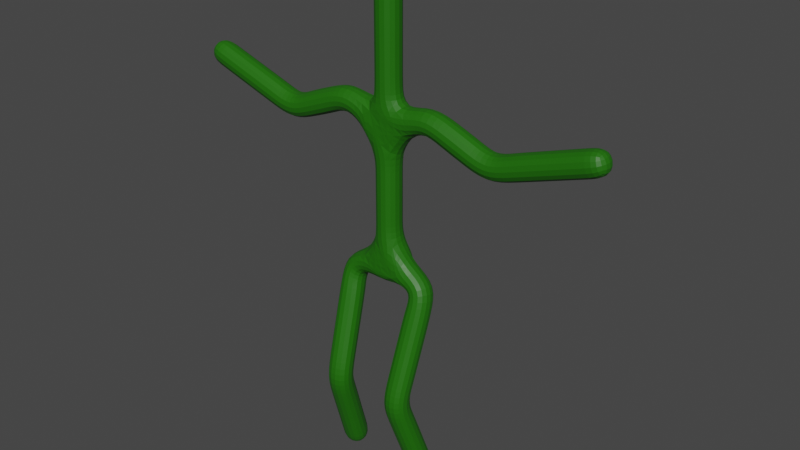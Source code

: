 # Source: ugly1.blend  (saved by Blender 2.93.21; exported with 4.5.12 LTS)
import bpy
from mathutils import Matrix  # noqa: F401  (used for matrix-valued properties, if any)

bpy.ops.wm.read_factory_settings(use_empty=True)
scene = bpy.context.scene
scene.name = 'Scene'

# ---- collections
col_collection = bpy.data.collections.new('Collection'); scene.collection.children.link(col_collection)

# ---- materials (node trees are filled in below, after node groups)
mat_ugly1mat = bpy.data.materials.new('ugly1Mat')
mat_ugly1mat.use_transparent_shadow = False

# ---- material node trees
mat_ugly1mat.use_nodes = True; mat_ugly1mat.node_tree.nodes.clear()
_N = mat_ugly1mat.node_tree.nodes; _L = mat_ugly1mat.node_tree.links
n0 = _N.new('ShaderNodeBsdfPrincipled'); n0.name = 'Principled BSDF'; n0.location = (16, 284)
n0.distribution = 'GGX'
n0.subsurface_method = 'BURLEY'
n0.inputs[0].default_value = (0.01298, 0.1391, 0.0004304, 1.0)
n0.inputs[3].default_value = 1.45
n0.inputs[27].default_value = (0.0, 0.0, 0.0, 1.0)
n0.inputs[28].default_value = 1.0
n1 = _N.new('ShaderNodeOutputMaterial'); n1.name = 'Material Output'; n1.location = (306, 284)
_L.new(n0.outputs[0], n1.inputs[0])
n1.is_active_output = True

# ---- world
world_world = bpy.data.worlds.new('World'); scene.world = world_world
world_world.use_nodes = True; world_world.node_tree.nodes.clear()
_N = world_world.node_tree.nodes; _L = world_world.node_tree.links
n0 = _N.new('ShaderNodeOutputWorld'); n0.name = 'World Output'; n0.location = (300, 300)
n1 = _N.new('ShaderNodeBackground'); n1.name = 'Background'; n1.location = (10, 300)
n1.inputs[0].default_value = (0.05088, 0.05088, 0.05088, 1.0)
_L.new(n1.outputs[0], n0.inputs[0])
n0.is_active_output = True
world_world.color = (0.05088, 0.05088, 0.05088)
world_world.use_sun_shadow = False
world_world.sun_shadow_jitter_overblur = 0.0

# ---- meshes
me_plane = bpy.data.meshes.new('Plane')
me_plane.from_pydata([(0.8438, -4.524, 0.0), (0.7917, -0.4618, 0.0), (0.6803, -2.603, 0.6681), (0.8611, 2.767, 0.0), (2.146, 2.246, 0.0), (4.246, 2.958, 0.0), (0.0, -0.1147, 0.0), (-0.8438, -4.524, 0.0), (-0.7917, -0.4618, 0.0), (-0.6803, -2.603, 0.6681), (0.0, 2.402, 0.0), (-0.8611, 2.767, 0.0), (-2.146, 2.246, 0.0), (-4.246, 2.958, 0.0), (0.0, 3.14, 0.0), (0.0, 4.41, 0.0), (0.0, 5.903, 0.0)], [(6, 10), (1, 6), (0, 2), (2, 1), (10, 3), (3, 4), (4, 5), (10, 14), (14, 15), (15, 16), (8, 6), (7, 9), (9, 8), (10, 11), (11, 12), (12, 13)], [])
_uv = me_plane.uv_layers.new(name='UVMap')
_uv.uv.foreach_set('vector', [])
me_plane.materials.append(mat_ugly1mat)
me_plane.use_remesh_fix_poles = True
me_plane.use_remesh_preserve_attributes = False
me_plane.update()
arm_armature = bpy.data.armatures.new('Armature')  # bones are not reproduced

# ---- objects
ob_ugly1 = bpy.data.objects.new('ugly1', me_plane)
ob_ugly1armature = bpy.data.objects.new('ugly1Armature', arm_armature)

# ---- transforms, parenting, visibility, modifiers, constraints
ob_ugly1.location = (0.0, 0.0, 4.765)
ob_ugly1.rotation_euler = (1.571, 2.22e-16, 2.22e-16)
_vg = ob_ugly1.vertex_groups.new(name='Bone.00')
_vg.add([6, 10], 1.0, 'REPLACE')
_vg = ob_ugly1.vertex_groups.new(name='Bone.04')
_vg.add([3, 10], 1.0, 'REPLACE')
_vg = ob_ugly1.vertex_groups.new(name='Bone.05')
_vg.add([3, 4], 1.0, 'REPLACE')
_vg = ob_ugly1.vertex_groups.new(name='Bone.06')
_vg.add([4, 5], 1.0, 'REPLACE')
_vg = ob_ugly1.vertex_groups.new(name='Bone.07')
_vg.add([10, 14], 1.0, 'REPLACE')
_vg = ob_ugly1.vertex_groups.new(name='Bone.08')
_vg.add([14, 15], 1.0, 'REPLACE')
_vg = ob_ugly1.vertex_groups.new(name='Bone.09')
_vg.add([15, 16], 1.0, 'REPLACE')
_vg = ob_ugly1.vertex_groups.new(name='Bone.13')
_vg.add([10, 11], 1.0, 'REPLACE')
_vg = ob_ugly1.vertex_groups.new(name='Bone.14')
_vg.add([11, 12], 1.0, 'REPLACE')
_vg = ob_ugly1.vertex_groups.new(name='Bone.15')
_vg.add([12, 13], 1.0, 'REPLACE')
_vg = ob_ugly1.vertex_groups.new(name='Bone.01')
_vg.add([1, 6], 1.0, 'REPLACE')
_vg = ob_ugly1.vertex_groups.new(name='Bone.03')
_vg.add([1, 2], 1.0, 'REPLACE')
_vg = ob_ugly1.vertex_groups.new(name='Bone.02')
_vg.add([0, 2], 1.0, 'REPLACE')
_vg = ob_ugly1.vertex_groups.new(name='Bone.10')
_vg.add([6, 8], 1.0, 'REPLACE')
_vg = ob_ugly1.vertex_groups.new(name='Bone.12')
_vg.add([8, 9], 1.0, 'REPLACE')
_vg = ob_ugly1.vertex_groups.new(name='Bone.11')
_vg.add([7, 9], 1.0, 'REPLACE')
_m = ob_ugly1.modifiers.new('Skin', 'SKIN')
_m = ob_ugly1.modifiers.new('Armature', 'ARMATURE')
_m.object = ob_ugly1armature
_m.use_deform_preserve_volume = True
_m = ob_ugly1.modifiers.new('Subdivision', 'SUBSURF')
ob_ugly1armature.location = (0.0, 0.0, 4.765)
ob_ugly1armature.rotation_euler = (1.571, 2.22e-16, 2.22e-16)
ob_ugly1armature.show_in_front = True

# ---- collection membership
col_collection.objects.link(ob_ugly1)
col_collection.objects.link(ob_ugly1armature)

# ---- scene / render settings (as saved in the file)
scene.frame_start = 1; scene.frame_end = 20; scene.frame_set(4)
scene.render.engine = 'BLENDER_EEVEE_NEXT'
scene.cycles.use_denoising = False
scene.cycles.samples = 128
scene.cycles.sampling_pattern = 'TABULATED_SOBOL'
scene.cycles.use_adaptive_sampling = False
scene.cycles.use_light_tree = False
scene.view_settings.view_transform = 'Filmic'
bpy.context.view_layer.update()

# ---- added for rendering (the .blend has no active camera and no usable light): camera, sun
cam_auto = bpy.data.cameras.new('AutoCamera')
cam_auto.lens = 50.0
cam_auto.sensor_width = 36.0
cam_auto.clip_end = 1000.0
ob_auto_camera = bpy.data.objects.new('AutoCamera', cam_auto)
scene.collection.objects.link(ob_auto_camera)
ob_auto_camera.location = (11.3207, -13.2955, 14.2555)
ob_auto_camera.rotation_euler = (1.09748, -7.21219e-08, 0.694738)
scene.camera = ob_auto_camera
light_auto_sun = bpy.data.lights.new('AutoSun', 'SUN')
light_auto_sun.energy = 3.0
light_auto_sun.angle = 0.0523599
ob_auto_sun = bpy.data.objects.new('AutoSun', light_auto_sun)
scene.collection.objects.link(ob_auto_sun)
ob_auto_sun.rotation_euler = (0.872665, 0.174533, 0.523599)
bpy.context.view_layer.update()
